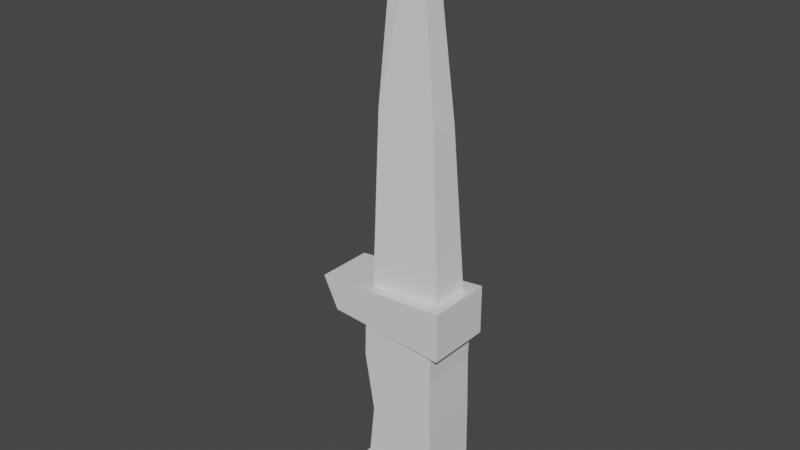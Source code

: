 # Source: knife.blend  (saved by Blender 2.83.18; exported with 4.5.12 LTS)
import bpy
from mathutils import Matrix  # noqa: F401  (used for matrix-valued properties, if any)

bpy.ops.wm.read_factory_settings(use_empty=True)
scene = bpy.context.scene
scene.name = 'Scene'

# ---- collections
col_collection = bpy.data.collections.new('Collection'); scene.collection.children.link(col_collection)

# ---- materials (node trees are filled in below, after node groups)
mat_material = bpy.data.materials.new('Material')
mat_material.alpha_threshold = 0.0
mat_material.use_transparent_shadow = False
mat_material.line_color = (0.0, 0.0, 0.0, 1.0)
mat_material_001 = bpy.data.materials.new('Material.001')
mat_material_001.alpha_threshold = 0.0
mat_material_001.use_transparent_shadow = False
mat_material_001.line_color = (0.0, 0.0, 0.0, 1.0)
mat_material_002 = bpy.data.materials.new('Material.002')
mat_material_002.alpha_threshold = 0.0
mat_material_002.use_transparent_shadow = False
mat_material_002.line_color = (0.0, 0.0, 0.0, 1.0)

# ---- material node trees
mat_material.use_nodes = True; mat_material.node_tree.nodes.clear()
_N = mat_material.node_tree.nodes; _L = mat_material.node_tree.links
n0 = _N.new('ShaderNodeOutputMaterial'); n0.name = 'Material Output'; n0.location = (300, 300)
n1 = _N.new('ShaderNodeBsdfPrincipled'); n1.name = 'Principled BSDF'; n1.location = (10, 300)
n1.distribution = 'GGX'
n1.subsurface_method = 'BURLEY'
n1.inputs[2].default_value = 0.4
n1.inputs[3].default_value = 1.45
n1.inputs[27].default_value = (0.0, 0.0, 0.0, 1.0)
n1.inputs[28].default_value = 1.0
_L.new(n1.outputs[0], n0.inputs[0])
n0.is_active_output = True
mat_material_001.use_nodes = True; mat_material_001.node_tree.nodes.clear()
_N = mat_material_001.node_tree.nodes; _L = mat_material_001.node_tree.links
n0 = _N.new('ShaderNodeOutputMaterial'); n0.name = 'Material Output'; n0.location = (300, 300)
n1 = _N.new('ShaderNodeBsdfPrincipled'); n1.name = 'Principled BSDF'; n1.location = (10, 300)
n1.distribution = 'GGX'
n1.subsurface_method = 'BURLEY'
n1.inputs[2].default_value = 0.4
n1.inputs[3].default_value = 1.45
n1.inputs[27].default_value = (0.0, 0.0, 0.0, 1.0)
n1.inputs[28].default_value = 1.0
_L.new(n1.outputs[0], n0.inputs[0])
n0.is_active_output = True
mat_material_002.use_nodes = True; mat_material_002.node_tree.nodes.clear()
_N = mat_material_002.node_tree.nodes; _L = mat_material_002.node_tree.links
n0 = _N.new('ShaderNodeOutputMaterial'); n0.name = 'Material Output'; n0.location = (300, 300)
n1 = _N.new('ShaderNodeBsdfPrincipled'); n1.name = 'Principled BSDF'; n1.location = (10, 300)
n1.distribution = 'GGX'
n1.subsurface_method = 'BURLEY'
n1.inputs[2].default_value = 0.4
n1.inputs[3].default_value = 1.45
n1.inputs[27].default_value = (0.0, 0.0, 0.0, 1.0)
n1.inputs[28].default_value = 1.0
_L.new(n1.outputs[0], n0.inputs[0])
n0.is_active_output = True

# ---- world
world_world = bpy.data.worlds.new('World'); scene.world = world_world
world_world.use_nodes = True; world_world.node_tree.nodes.clear()
_N = world_world.node_tree.nodes; _L = world_world.node_tree.links
n0 = _N.new('ShaderNodeOutputWorld'); n0.name = 'World Output'; n0.location = (300, 300)
n1 = _N.new('ShaderNodeBackground'); n1.name = 'Background'; n1.location = (10, 300)
n1.inputs[0].default_value = (0.05088, 0.05088, 0.05088, 1.0)
_L.new(n1.outputs[0], n0.inputs[0])
n0.is_active_output = True
world_world.color = (0.05088, 0.05088, 0.05088)
world_world.use_sun_shadow = False
world_world.sun_shadow_jitter_overblur = 0.0

# ---- meshes
me_cube = bpy.data.meshes.new('Cube')
me_cube.from_pydata([(1.0, 1.0, 1.0), (1.0, 1.0, -0.6614), (1.0, -1.0, 1.0), (1.0, -1.0, -0.6614), (-1.0, 1.0, 1.0), (-1.0, 1.0, -0.6614), (-1.0, -1.0, 1.0), (-1.0, -1.0, -0.6614), (0.9857, 1.0, -0.009434), (-0.7898, -1.0, -0.009434), (0.9857, -1.0, -0.009434), (-0.7898, 1.0, -0.009434), (-1.049, -1.0, 0.4953), (0.9513, 1.0, 0.4953), (0.9513, -1.0, 0.4953), (-1.049, 1.0, 0.4953)], [], [(14, 2, 6, 12), (12, 6, 4, 15), (13, 0, 2, 14), (15, 4, 0, 13), (5, 11, 8, 1), (1, 8, 10, 3), (7, 9, 11, 5), (3, 10, 9, 7), (11, 15, 13, 8), (8, 13, 14, 10), (9, 12, 15, 11), (10, 14, 12, 9)])
_uv = me_cube.uv_layers.new(name='UVMap')
_uv.uv.foreach_set('vector', [0.5619, 0.75, 0.625, 0.75, 0.625, 1.0, 0.5619, 1.0, 0.5619, 0.0, 0.625, 0.0, 0.625, 0.25, 0.5619, 0.25, 0.5619, 0.5, 0.625, 0.5, 0.625, 0.75, 0.5619, 0.75, 0.5619, 0.25, 0.625, 0.25, 0.625, 0.5, 0.5619, 0.5, 0.375, 0.25, 0.4988, 0.25, 0.4988, 0.5, 0.375, 0.5, 0.375, 0.5, 0.4988, 0.5, 0.4988, 0.75, 0.375, 0.75, 0.375, 0.0, 0.4988, 0.0, 0.4988, 0.25, 0.375, 0.25, 0.375, 0.75, 0.4988, 0.75, 0.4988, 1.0, 0.375, 1.0, 0.4988, 0.25, 0.5619, 0.25, 0.5619, 0.5, 0.4988, 0.5, 0.4988, 0.5, 0.5619, 0.5, 0.5619, 0.75, 0.4988, 0.75, 0.4988, 0.0, 0.5619, 0.0, 0.5619, 0.25, 0.4988, 0.25, 0.4988, 0.75, 0.5619, 0.75, 0.5619, 1.0, 0.4988, 1.0])
me_cube.materials.append(mat_material)
me_cube.use_remesh_preserve_volume = False
me_cube.use_remesh_preserve_attributes = False
me_cube.use_mirror_vertex_groups = False
me_cube.update()
me_cube_001 = bpy.data.meshes.new('Cube.001')
me_cube_001.from_pydata([(1.0, 1.0, 2.585), (1.0, 1.0, 0.5853), (1.0, -1.0, 2.585), (1.0, -1.0, 0.5853), (-1.0, 1.0, 2.585), (-1.0, 1.0, 0.5853), (-1.0, -1.0, 2.585), (-1.0, -1.0, 0.5853)], [], [(0, 4, 6, 2), (3, 2, 6, 7), (7, 6, 4, 5), (5, 1, 3, 7), (1, 0, 2, 3), (5, 4, 0, 1)])
_uv = me_cube_001.uv_layers.new(name='UVMap')
_uv.uv.foreach_set('vector', [0.625, 0.5, 0.875, 0.5, 0.875, 0.75, 0.625, 0.75, 0.375, 0.75, 0.625, 0.75, 0.625, 1.0, 0.375, 1.0, 0.375, 0.0, 0.625, 0.0, 0.625, 0.25, 0.375, 0.25, 0.125, 0.5, 0.375, 0.5, 0.375, 0.75, 0.125, 0.75, 0.375, 0.5, 0.625, 0.5, 0.625, 0.75, 0.375, 0.75, 0.375, 0.25, 0.625, 0.25, 0.625, 0.5, 0.375, 0.5])
me_cube_001.materials.append(mat_material_001)
me_cube_001.use_remesh_preserve_volume = False
me_cube_001.use_remesh_preserve_attributes = False
me_cube_001.use_mirror_vertex_groups = False
me_cube_001.update()
me_cube_002 = bpy.data.meshes.new('Cube.002')
me_cube_002.from_pydata([(1.0, 1.0, 1.0), (1.0, 1.0, -1.0), (1.0, -1.0, 1.0), (1.0, -1.0, -1.0), (-0.8772, 0.8585, 0.5158), (-0.665, 0.8585, -0.7706), (-0.8772, -0.8585, 0.5158), (-0.665, -0.8585, -0.7706)], [], [(0, 4, 6, 2), (3, 2, 6, 7), (7, 6, 4, 5), (5, 1, 3, 7), (1, 0, 2, 3), (5, 4, 0, 1)])
_uv = me_cube_002.uv_layers.new(name='UVMap')
_uv.uv.foreach_set('vector', [0.625, 0.5, 0.875, 0.5, 0.875, 0.75, 0.625, 0.75, 0.375, 0.75, 0.625, 0.75, 0.625, 1.0, 0.375, 1.0, 0.375, 0.0, 0.625, 0.0, 0.625, 0.25, 0.375, 0.25, 0.125, 0.5, 0.375, 0.5, 0.375, 0.75, 0.125, 0.75, 0.375, 0.5, 0.625, 0.5, 0.625, 0.75, 0.375, 0.75, 0.375, 0.25, 0.625, 0.25, 0.625, 0.5, 0.375, 0.5])
me_cube_002.materials.append(mat_material_002)
me_cube_002.use_remesh_preserve_volume = False
me_cube_002.use_remesh_preserve_attributes = False
me_cube_002.use_mirror_vertex_groups = False
me_cube_002.update()
me_cube_003 = bpy.data.meshes.new('Cube.003')
me_cube_003.from_pydata([(-1.0, -1.0, -1.0), (-0.6708, -0.692, 3.194), (-1.0, 1.0, -1.0), (-0.6708, 0.692, 3.194), (1.0, -1.0, -1.0), (0.8945, -0.692, 3.386), (1.0, 1.0, -1.0), (0.8945, 0.692, 3.386), (-0.1064, -0.3888, 7.38), (-0.1064, 0.3888, 7.38), (0.6822, -0.3888, 5.988), (0.6822, 0.3888, 5.988)], [], [(0, 1, 3, 2), (2, 3, 7, 6), (6, 7, 5, 4), (4, 5, 1, 0), (3, 1, 8, 9), (11, 9, 8, 10), (1, 5, 10, 8), (7, 3, 9, 11), (5, 7, 11, 10)])
_uv = me_cube_003.uv_layers.new(name='UVMap')
_uv.uv.foreach_set('vector', [0.375, 0.0, 0.625, 0.0, 0.625, 0.25, 0.375, 0.25, 0.375, 0.25, 0.625, 0.25, 0.625, 0.5, 0.375, 0.5, 0.375, 0.5, 0.625, 0.5, 0.625, 0.75, 0.375, 0.75, 0.375, 0.75, 0.625, 0.75, 0.625, 1.0, 0.375, 1.0, 0.625, 0.25, 0.625, 0.0, 0.625, 0.0, 0.625, 0.25, 0.625, 0.5, 0.875, 0.5, 0.875, 0.75, 0.625, 0.75, 0.625, 1.0, 0.625, 0.75, 0.625, 0.75, 0.625, 1.0, 0.625, 0.5, 0.625, 0.25, 0.625, 0.25, 0.625, 0.5, 0.625, 0.75, 0.625, 0.5, 0.625, 0.5, 0.625, 0.75])
me_cube_003.use_remesh_fix_poles = True
me_cube_003.use_remesh_preserve_attributes = False
me_cube_003.use_mirror_vertex_groups = False
me_cube_003.update()

# ---- objects
ob_cube = bpy.data.objects.new('Cube', me_cube)
ob_cube_001 = bpy.data.objects.new('Cube.001', me_cube_001)
ob_cube_002 = bpy.data.objects.new('Cube.002', me_cube_002)
ob_cube_003 = bpy.data.objects.new('Cube.003', me_cube_003)

# ---- transforms, parenting, visibility, modifiers, constraints
ob_cube.location = (0.0, 0.0, 0.0)
ob_cube.scale = (1.0, 0.7606, 3.0)
ob_cube.lock_rotations_4d = False
ob_cube.empty_display_type = 'ARROWS'
ob_cube.lineart.crease_threshold = 0.0
ob_cube_001.location = (0.0, 0.0, -3.245)
ob_cube_001.scale = (1.133, 0.8614, 0.6408)
ob_cube_001.lock_rotations_4d = False
ob_cube_001.empty_display_type = 'ARROWS'
ob_cube_001.lineart.crease_threshold = 0.0
ob_cube_002.location = (-0.6994, 0.0, 2.893)
ob_cube_002.scale = (1.923, 0.8614, 0.6408)
ob_cube_002.lock_rotations_4d = False
ob_cube_002.empty_display_type = 'ARROWS'
ob_cube_002.lineart.crease_threshold = 0.0
ob_cube_003.location = (0.0, 0.0, 3.805)
ob_cube_003.rotation_euler = (0.0, -0.0, 3.142)
ob_cube_003.scale = (1.0, 0.5274, 1.202)
ob_cube_003.lineart.crease_threshold = 0.0

# ---- collection membership
col_collection.objects.link(ob_cube)
col_collection.objects.link(ob_cube_001)
col_collection.objects.link(ob_cube_002)
col_collection.objects.link(ob_cube_003)

# ---- scene / render settings (as saved in the file)
scene.frame_start = 1; scene.frame_end = 250; scene.frame_set(1)
scene.render.engine = 'BLENDER_EEVEE_NEXT'
scene.cycles.use_denoising = False
scene.cycles.samples = 128
scene.cycles.sampling_pattern = 'TABULATED_SOBOL'
scene.cycles.use_adaptive_sampling = False
scene.cycles.use_light_tree = False
scene.view_settings.view_transform = 'Filmic'
bpy.context.view_layer.update()

# ---- added for rendering (the .blend has no active camera and no usable light): camera, sun
cam_auto = bpy.data.cameras.new('AutoCamera')
cam_auto.lens = 50.0
cam_auto.sensor_width = 36.0
cam_auto.clip_end = 1000.0
ob_auto_camera = bpy.data.objects.new('AutoCamera', cam_auto)
scene.collection.objects.link(ob_auto_camera)
ob_auto_camera.location = (14.2723, -17.8243, 16.7865)
ob_auto_camera.rotation_euler = (1.09748, -7.21219e-08, 0.694738)
scene.camera = ob_auto_camera
light_auto_sun = bpy.data.lights.new('AutoSun', 'SUN')
light_auto_sun.energy = 3.0
light_auto_sun.angle = 0.0523599
ob_auto_sun = bpy.data.objects.new('AutoSun', light_auto_sun)
scene.collection.objects.link(ob_auto_sun)
ob_auto_sun.rotation_euler = (0.872665, 0.174533, 0.523599)
bpy.context.view_layer.update()

